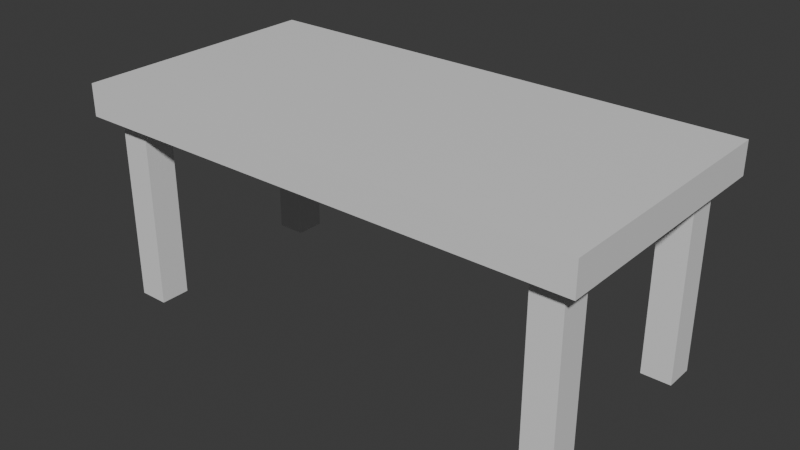# Source: table.blend  (saved by Blender 4.2.66; exported with 4.5.12 LTS)
import bpy
from mathutils import Matrix  # noqa: F401  (used for matrix-valued properties, if any)

bpy.ops.wm.read_factory_settings(use_empty=True)
scene = bpy.context.scene
scene.name = 'Scene'

# ---- collections
col_collection = bpy.data.collections.new('Collection'); scene.collection.children.link(col_collection)

# ---- materials (node trees are filled in below, after node groups)
mat_material = bpy.data.materials.new('Material')
mat_material.alpha_threshold = 0.0
mat_material.use_transparent_shadow = False
mat_material.roughness = 0.5
mat_material.line_color = (0.0, 0.0, 0.0, 1.0)

# ---- material node trees
mat_material.use_nodes = True; mat_material.node_tree.nodes.clear()
_N = mat_material.node_tree.nodes; _L = mat_material.node_tree.links
n0 = _N.new('ShaderNodeOutputMaterial'); n0.name = 'Material Output'; n0.location = (300, 300)
n1 = _N.new('ShaderNodeBsdfPrincipled'); n1.name = 'Principled BSDF'; n1.location = (10, 300)
n1.inputs[3].default_value = 1.45
_L.new(n1.outputs[0], n0.inputs[0])
n0.is_active_output = True

# ---- world
world_world = bpy.data.worlds.new('World'); scene.world = world_world
world_world.use_nodes = True; world_world.node_tree.nodes.clear()
_N = world_world.node_tree.nodes; _L = world_world.node_tree.links
n0 = _N.new('ShaderNodeOutputWorld'); n0.name = 'World Output'; n0.location = (300, 300)
n1 = _N.new('ShaderNodeBackground'); n1.name = 'Background'; n1.location = (10, 300)
n1.inputs[0].default_value = (0.05088, 0.05088, 0.05088, 1.0)
_L.new(n1.outputs[0], n0.inputs[0])
n0.is_active_output = True
world_world.color = (0.05088, 0.05088, 0.05088)
world_world.sun_shadow_jitter_overblur = 0.0

# ---- meshes
me_cube = bpy.data.meshes.new('Cube')
me_cube.from_pydata([(2.0, 1.0, 1.0), (1.867, 0.8669, 0.75), (2.0, -1.0, 1.0), (1.867, -0.8669, 0.75), (-2.0, 1.0, 1.0), (-1.867, 0.8669, 0.75), (-2.0, -1.0, 1.0), (-1.867, -0.8669, 0.75), (-0.1068, -0.1068, 0.1068), (0.0, 1.0, 0.75), (0.0, -1.0, 1.0), (0.0, -1.0, 0.75), (0.0, 1.0, 1.0), (-2.0, 0.0, 0.75), (2.0, 0.0, 1.0), (-2.0, 0.0, 1.0), (2.0, 0.0, 0.75), (0.0, 0.0, 0.75), (0.0, 0.0, 1.0), (1.0, -1.0, 0.75), (1.0, 1.0, 1.0), (1.0, 1.0, 0.75), (1.0, -1.0, 1.0), (1.0, 0.0, 1.0), (1.0, 0.0, 0.75), (-1.0, 1.0, 0.75), (-1.0, -1.0, 1.0), (-1.0, -1.0, 0.75), (-1.0, 1.0, 1.0), (-1.0, 0.0, 0.75), (-1.0, 0.0, 1.0), (1.633, -0.8669, 0.75), (1.5, 1.0, 1.0), (1.5, 0.0, 1.0), (1.633, 0.8669, 0.75), (1.5, -1.0, 1.0), (1.5, 0.0, 0.75), (-1.633, 0.8669, 0.75), (-1.5, -1.0, 1.0), (-1.5, 0.0, 0.75), (-1.633, -0.8669, 0.75), (-1.5, 1.0, 1.0), (-1.5, 0.0, 1.0), (-2.0, 0.5, 1.0), (1.867, 0.6331, 0.75), (-1.867, 0.6331, 0.75), (2.0, 0.5, 1.0), (0.0, 0.5, 0.75), (0.0, 0.5, 1.0), (1.0, 0.5, 0.75), (1.0, 0.5, 1.0), (-1.0, 0.5, 1.0), (-1.0, 0.5, 0.75), (1.5, 0.5, 1.0), (1.633, 0.6331, 0.75), (-1.633, 0.6331, 0.75), (-1.5, 0.5, 1.0), (-1.867, -0.6331, 0.75), (2.0, -0.5, 1.0), (0.0, -0.5, 0.75), (0.0, -0.5, 1.0), (-2.0, -0.5, 1.0), (1.867, -0.6331, 0.75), (1.0, -0.5, 1.0), (1.0, -0.5, 0.75), (-1.0, -0.5, 0.75), (-1.0, -0.5, 1.0), (1.5, -0.5, 1.0), (1.633, -0.6331, 0.75), (-1.633, -0.6331, 0.75), (-1.5, -0.5, 1.0), (-2.0, -0.5, 0.75), (-2.0, -1.0, 0.75), (-1.5, 1.0, 0.75), (-2.0, 1.0, 0.75), (1.5, -1.0, 0.75), (2.0, -1.0, 0.75), (2.0, 0.5, 0.75), (2.0, 1.0, 0.75), (1.5, 1.0, 0.75), (1.5, -0.5, 0.75), (-1.5, -1.0, 0.75), (-1.5, -0.5, 0.75), (-2.0, 0.5, 0.75), (1.5, 0.5, 0.75), (-1.5, 0.5, 0.75), (2.0, -0.5, 0.75), (-1.867, -0.6331, -0.7245), (-1.867, -0.8669, -0.7245), (-1.633, 0.8669, -0.7245), (-1.867, 0.8669, -0.7245), (1.633, -0.8669, -0.7245), (1.867, -0.8669, -0.7245), (1.867, 0.6331, -0.7245), (1.867, 0.8669, -0.7245), (1.633, 0.8669, -0.7245), (1.633, -0.6331, -0.7245), (-1.633, -0.8669, -0.7245), (-1.633, -0.6331, -0.7245), (-1.867, 0.6331, -0.7245), (1.633, 0.6331, -0.7245), (-1.633, 0.6331, -0.7245), (1.867, -0.6331, -0.7245)], [], [(70, 61, 6, 38), (81, 38, 6, 72), (83, 43, 4, 74), (54, 34, 95, 100), (86, 58, 2, 76), (79, 32, 0, 78), (25, 28, 12, 9), (65, 59, 11, 27), (19, 22, 10, 11), (63, 60, 10, 22), (50, 48, 18, 23), (52, 47, 17, 29), (77, 46, 14, 16), (84, 77, 16, 36), (71, 61, 15, 13), (56, 43, 15, 42), (47, 49, 24, 17), (53, 50, 23, 33), (67, 63, 22, 35), (75, 35, 22, 19), (9, 12, 20, 21), (59, 64, 19, 11), (48, 51, 30, 18), (85, 52, 29, 39), (82, 65, 27, 81), (73, 41, 28, 25), (11, 10, 26, 27), (60, 66, 26, 10), (76, 2, 35, 75), (58, 67, 35, 2), (46, 53, 33, 14), (49, 84, 36, 24), (21, 20, 32, 79), (64, 80, 75, 19), (74, 4, 41, 73), (5, 37, 89, 90), (83, 85, 39, 13), (51, 56, 42, 30), (27, 26, 38, 81), (66, 70, 38, 26), (28, 41, 56, 51), (45, 5, 90, 99), (21, 79, 84, 49), (0, 32, 53, 46), (73, 25, 52, 85), (12, 28, 51, 48), (32, 20, 50, 53), (9, 21, 49, 47), (41, 4, 43, 56), (68, 62, 102, 96), (78, 0, 46, 77), (25, 9, 47, 52), (20, 12, 48, 50), (13, 15, 43, 83), (30, 42, 70, 66), (13, 39, 82, 71), (24, 36, 80, 64), (14, 33, 67, 58), (18, 30, 66, 60), (39, 29, 65, 82), (17, 24, 64, 59), (33, 23, 63, 67), (72, 6, 61, 71), (23, 18, 60, 63), (29, 17, 59, 65), (16, 14, 58, 86), (36, 16, 86, 80), (42, 15, 61, 70), (57, 7, 72, 71), (37, 5, 74, 73), (31, 3, 76, 75), (44, 1, 78, 77), (1, 34, 79, 78), (68, 31, 75, 80), (7, 40, 81, 72), (40, 69, 82, 81), (5, 45, 83, 74), (34, 54, 84, 79), (55, 37, 73, 85), (45, 55, 85, 83), (54, 44, 77, 84), (3, 62, 86, 76), (69, 57, 71, 82), (62, 68, 80, 86), (96, 102, 92, 91), (87, 98, 97, 88), (90, 89, 101, 99), (95, 94, 93, 100), (3, 31, 91, 92), (37, 55, 101, 89), (1, 44, 93, 94), (55, 45, 99, 101), (34, 1, 94, 95), (44, 54, 100, 93), (31, 68, 96, 91), (62, 3, 92, 102), (40, 7, 88, 97), (57, 69, 98, 87), (69, 40, 97, 98), (7, 57, 87, 88)])
_uv = me_cube.uv_layers.new(name='UVMap')
_uv.uv.foreach_set('vector', [0.8438, 0.6875, 0.875, 0.6875, 0.875, 0.75, 0.8438, 0.75, 0.375, 0.9688, 0.625, 0.9688, 0.625, 1.0, 0.375, 1.0, 0.375, 0.1875, 0.625, 0.1875, 0.625, 0.25, 0.375, 0.25, 0.3521, 0.5459, 0.3521, 0.5166, 0.3521, 0.5166, 0.3521, 0.5459, 0.375, 0.6875, 0.625, 0.6875, 0.625, 0.75, 0.375, 0.75, 0.375, 0.4688, 0.625, 0.4688, 0.625, 0.5, 0.375, 0.5, 0.375, 0.3125, 0.625, 0.3125, 0.625, 0.375, 0.375, 0.375, 0.1875, 0.6875, 0.25, 0.6875, 0.25, 0.75, 0.1875, 0.75, 0.375, 0.8125, 0.625, 0.8125, 0.625, 0.875, 0.375, 0.875, 0.6875, 0.6875, 0.75, 0.6875, 0.75, 0.75, 0.6875, 0.75, 0.6875, 0.5625, 0.75, 0.5625, 0.75, 0.625, 0.6875, 0.625, 0.1875, 0.5625, 0.25, 0.5625, 0.25, 0.625, 0.1875, 0.625, 0.375, 0.5625, 0.625, 0.5625, 0.625, 0.625, 0.375, 0.625, 0.3438, 0.5625, 0.375, 0.5625, 0.375, 0.625, 0.3438, 0.625, 0.375, 0.0625, 0.625, 0.0625, 0.625, 0.125, 0.375, 0.125, 0.8438, 0.5625, 0.875, 0.5625, 0.875, 0.625, 0.8438, 0.625, 0.25, 0.5625, 0.3125, 0.5625, 0.3125, 0.625, 0.25, 0.625, 0.6562, 0.5625, 0.6875, 0.5625, 0.6875, 0.625, 0.6562, 0.625, 0.6562, 0.6875, 0.6875, 0.6875, 0.6875, 0.75, 0.6562, 0.75, 0.375, 0.7812, 0.625, 0.7812, 0.625, 0.8125, 0.375, 0.8125, 0.375, 0.375, 0.625, 0.375, 0.625, 0.4375, 0.375, 0.4375, 0.25, 0.6875, 0.3125, 0.6875, 0.3125, 0.75, 0.25, 0.75, 0.75, 0.5625, 0.8125, 0.5625, 0.8125, 0.625, 0.75, 0.625, 0.1562, 0.5625, 0.1875, 0.5625, 0.1875, 0.625, 0.1562, 0.625, 0.1562, 0.6875, 0.1875, 0.6875, 0.1875, 0.75, 0.1562, 0.75, 0.375, 0.2812, 0.625, 0.2812, 0.625, 0.3125, 0.375, 0.3125, 0.375, 0.875, 0.625, 0.875, 0.625, 0.9375, 0.375, 0.9375, 0.75, 0.6875, 0.8125, 0.6875, 0.8125, 0.75, 0.75, 0.75, 0.375, 0.75, 0.625, 0.75, 0.625, 0.7812, 0.375, 0.7812, 0.625, 0.6875, 0.6562, 0.6875, 0.6562, 0.75, 0.625, 0.75, 0.625, 0.5625, 0.6562, 0.5625, 0.6562, 0.625, 0.625, 0.625, 0.3125, 0.5625, 0.3438, 0.5625, 0.3438, 0.625, 0.3125, 0.625, 0.375, 0.4375, 0.625, 0.4375, 0.625, 0.4688, 0.375, 0.4688, 0.3125, 0.6875, 0.3438, 0.6875, 0.3438, 0.75, 0.3125, 0.75, 0.375, 0.25, 0.625, 0.25, 0.625, 0.2812, 0.375, 0.2812, 0.1333, 0.5166, 0.1479, 0.5166, 0.1479, 0.5166, 0.1333, 0.5166, 0.125, 0.5625, 0.1562, 0.5625, 0.1562, 0.625, 0.125, 0.625, 0.8125, 0.5625, 0.8438, 0.5625, 0.8438, 0.625, 0.8125, 0.625, 0.375, 0.9375, 0.625, 0.9375, 0.625, 0.9688, 0.375, 0.9688, 0.8125, 0.6875, 0.8438, 0.6875, 0.8438, 0.75, 0.8125, 0.75, 0.8125, 0.5, 0.8438, 0.5, 0.8438, 0.5625, 0.8125, 0.5625, 0.1333, 0.5459, 0.1333, 0.5166, 0.1333, 0.5166, 0.1333, 0.5459, 0.3125, 0.5, 0.3438, 0.5, 0.3438, 0.5625, 0.3125, 0.5625, 0.625, 0.5, 0.6562, 0.5, 0.6562, 0.5625, 0.625, 0.5625, 0.1562, 0.5, 0.1875, 0.5, 0.1875, 0.5625, 0.1562, 0.5625, 0.75, 0.5, 0.8125, 0.5, 0.8125, 0.5625, 0.75, 0.5625, 0.6562, 0.5, 0.6875, 0.5, 0.6875, 0.5625, 0.6562, 0.5625, 0.25, 0.5, 0.3125, 0.5, 0.3125, 0.5625, 0.25, 0.5625, 0.8438, 0.5, 0.875, 0.5, 0.875, 0.5625, 0.8438, 0.5625, 0.3521, 0.7041, 0.3667, 0.7041, 0.3667, 0.7041, 0.3521, 0.7041, 0.375, 0.5, 0.625, 0.5, 0.625, 0.5625, 0.375, 0.5625, 0.1875, 0.5, 0.25, 0.5, 0.25, 0.5625, 0.1875, 0.5625, 0.6875, 0.5, 0.75, 0.5, 0.75, 0.5625, 0.6875, 0.5625, 0.375, 0.125, 0.625, 0.125, 0.625, 0.1875, 0.375, 0.1875, 0.8125, 0.625, 0.8438, 0.625, 0.8438, 0.6875, 0.8125, 0.6875, 0.125, 0.625, 0.1562, 0.625, 0.1562, 0.6875, 0.125, 0.6875, 0.3125, 0.625, 0.3438, 0.625, 0.3438, 0.6875, 0.3125, 0.6875, 0.625, 0.625, 0.6562, 0.625, 0.6562, 0.6875, 0.625, 0.6875, 0.75, 0.625, 0.8125, 0.625, 0.8125, 0.6875, 0.75, 0.6875, 0.1562, 0.625, 0.1875, 0.625, 0.1875, 0.6875, 0.1562, 0.6875, 0.25, 0.625, 0.3125, 0.625, 0.3125, 0.6875, 0.25, 0.6875, 0.6562, 0.625, 0.6875, 0.625, 0.6875, 0.6875, 0.6562, 0.6875, 0.375, 0.0, 0.625, 0.0, 0.625, 0.0625, 0.375, 0.0625, 0.6875, 0.625, 0.75, 0.625, 0.75, 0.6875, 0.6875, 0.6875, 0.1875, 0.625, 0.25, 0.625, 0.25, 0.6875, 0.1875, 0.6875, 0.375, 0.625, 0.625, 0.625, 0.625, 0.6875, 0.375, 0.6875, 0.3438, 0.625, 0.375, 0.625, 0.375, 0.6875, 0.3438, 0.6875, 0.8438, 0.625, 0.875, 0.625, 0.875, 0.6875, 0.8438, 0.6875, 0.1333, 0.7041, 0.1333, 0.7334, 0.125, 0.75, 0.125, 0.6875, 0.1479, 0.5166, 0.1333, 0.5166, 0.125, 0.5, 0.1562, 0.5, 0.3521, 0.7334, 0.3667, 0.7334, 0.375, 0.75, 0.3438, 0.75, 0.3667, 0.5459, 0.3667, 0.5166, 0.375, 0.5, 0.375, 0.5625, 0.3667, 0.5166, 0.3521, 0.5166, 0.3438, 0.5, 0.375, 0.5, 0.3521, 0.7041, 0.3521, 0.7334, 0.3438, 0.75, 0.3438, 0.6875, 0.1333, 0.7334, 0.1479, 0.7334, 0.1562, 0.75, 0.125, 0.75, 0.1479, 0.7334, 0.1479, 0.7041, 0.1562, 0.6875, 0.1562, 0.75, 0.1333, 0.5166, 0.1333, 0.5459, 0.125, 0.5625, 0.125, 0.5, 0.3521, 0.5166, 0.3521, 0.5459, 0.3438, 0.5625, 0.3438, 0.5, 0.1479, 0.5459, 0.1479, 0.5166, 0.1562, 0.5, 0.1562, 0.5625, 0.1333, 0.5459, 0.1479, 0.5459, 0.1562, 0.5625, 0.125, 0.5625, 0.3521, 0.5459, 0.3667, 0.5459, 0.375, 0.5625, 0.3438, 0.5625, 0.3667, 0.7334, 0.3667, 0.7041, 0.375, 0.6875, 0.375, 0.75, 0.1479, 0.7041, 0.1333, 0.7041, 0.125, 0.6875, 0.1562, 0.6875, 0.3667, 0.7041, 0.3521, 0.7041, 0.3438, 0.6875, 0.375, 0.6875, 0.3521, 0.7041, 0.3667, 0.7041, 0.3667, 0.7334, 0.3521, 0.7334, 0.1333, 0.7041, 0.1479, 0.7041, 0.1479, 0.7334, 0.1333, 0.7334, 0.1333, 0.5166, 0.1479, 0.5166, 0.1479, 0.5459, 0.1333, 0.5459, 0.3521, 0.5166, 0.3667, 0.5166, 0.3667, 0.5459, 0.3521, 0.5459, 0.3667, 0.7334, 0.3521, 0.7334, 0.3521, 0.7334, 0.3667, 0.7334, 0.1479, 0.5166, 0.1479, 0.5459, 0.1479, 0.5459, 0.1479, 0.5166, 0.3667, 0.5166, 0.3667, 0.5459, 0.3667, 0.5459, 0.3667, 0.5166, 0.1479, 0.5459, 0.1333, 0.5459, 0.1333, 0.5459, 0.1479, 0.5459, 0.3521, 0.5166, 0.3667, 0.5166, 0.3667, 0.5166, 0.3521, 0.5166, 0.3667, 0.5459, 0.3521, 0.5459, 0.3521, 0.5459, 0.3667, 0.5459, 0.3521, 0.7334, 0.3521, 0.7041, 0.3521, 0.7041, 0.3521, 0.7334, 0.3667, 0.7041, 0.3667, 0.7334, 0.3667, 0.7334, 0.3667, 0.7041, 0.1479, 0.7334, 0.1333, 0.7334, 0.1333, 0.7334, 0.1479, 0.7334, 0.1333, 0.7041, 0.1479, 0.7041, 0.1479, 0.7041, 0.1333, 0.7041, 0.1479, 0.7041, 0.1479, 0.7334, 0.1479, 0.7334, 0.1479, 0.7041, 0.1333, 0.7334, 0.1333, 0.7041, 0.1333, 0.7041, 0.1333, 0.7334])
me_cube.materials.append(mat_material)
me_cube.use_mirror_vertex_groups = False
me_cube.update()

# ---- objects
ob_cube = bpy.data.objects.new('Cube', me_cube)

# ---- transforms, parenting, visibility, modifiers, constraints
ob_cube.location = (0.0, 0.0, 0.7401)
ob_cube.lock_rotations_4d = False
ob_cube.empty_display_type = 'ARROWS'
ob_cube.lineart.crease_threshold = 0.0

# ---- collection membership
col_collection.objects.link(ob_cube)

# ---- scene / render settings (as saved in the file)
scene.frame_start = 1; scene.frame_end = 250; scene.frame_set(1)
scene.render.engine = 'BLENDER_EEVEE_NEXT'
bpy.context.view_layer.update()

# ---- added for rendering (the .blend has no active camera and no usable light): camera, sun
cam_auto = bpy.data.cameras.new('AutoCamera')
cam_auto.lens = 50.0
cam_auto.sensor_width = 36.0
cam_auto.clip_end = 1000.0
ob_auto_camera = bpy.data.objects.new('AutoCamera', cam_auto)
scene.collection.objects.link(ob_auto_camera)
ob_auto_camera.location = (4.43469, -5.32163, 4.42562)
ob_auto_camera.rotation_euler = (1.09748, -7.21219e-08, 0.694738)
scene.camera = ob_auto_camera
light_auto_sun = bpy.data.lights.new('AutoSun', 'SUN')
light_auto_sun.energy = 3.0
light_auto_sun.angle = 0.0523599
ob_auto_sun = bpy.data.objects.new('AutoSun', light_auto_sun)
scene.collection.objects.link(ob_auto_sun)
ob_auto_sun.rotation_euler = (0.872665, 0.174533, 0.523599)
bpy.context.view_layer.update()
